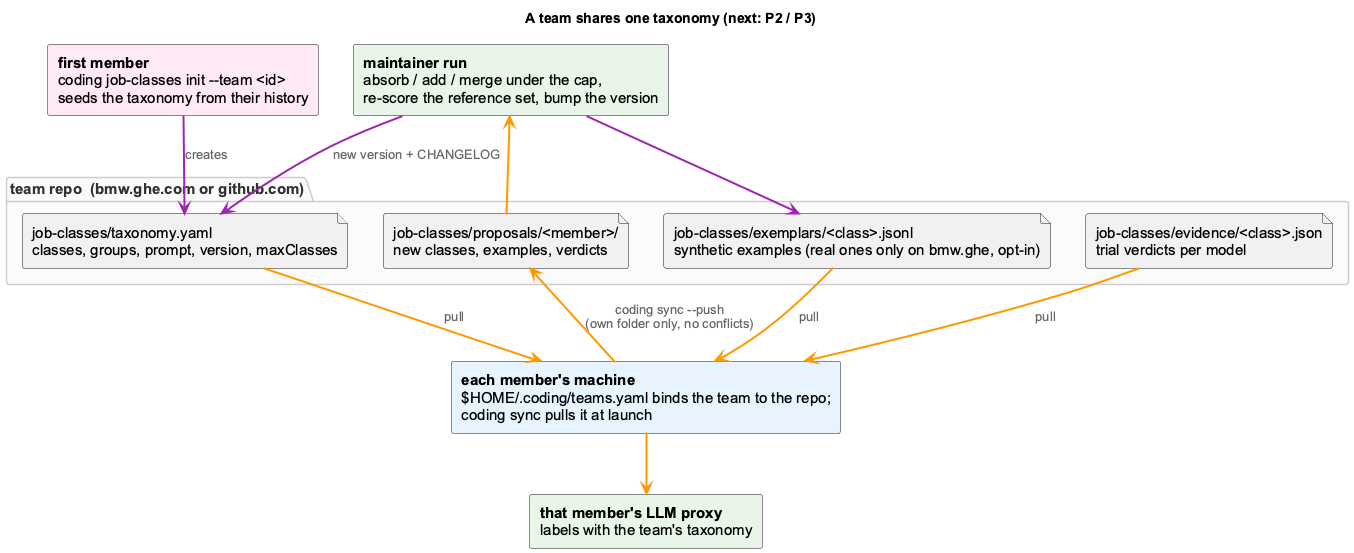

The diagram above was rendered by PlantUML. Its source (embedded in the PNG):
@startuml job-class-team-sharing
!include _standard-style.puml
top to bottom direction
skinparam defaultFontSize 15
skinparam componentFontSize 15
skinparam arrowFontSize 13
skinparam shadowing false
skinparam componentStyle rectangle
hide stereotype
title A team shares one taxonomy (next: P2 / P3)

package "team repo  (bmw.ghe.com or github.com)" {
  file "job-classes/taxonomy.yaml\nclasses, groups, prompt, version, maxClasses" as tax <<storage>>
  file "job-classes/exemplars/<class>.jsonl\nsynthetic examples (real ones only on bmw.ghe, opt-in)" as ex <<storage>>
  file "job-classes/evidence/<class>.json\ntrial verdicts per model" as ev <<storage>>
  file "job-classes/proposals/<member>/\nnew classes, examples, verdicts" as prop <<storage>>
}

component "**first member**\ncoding job-classes init --team <id>\nseeds the taxonomy from their history" as first <<cli>>
component "**maintainer run**\nabsorb / add / merge under the cap,\nre-score the reference set, bump the version" as maint <<core>>
component "**each member's machine**\n$HOME/.coding/teams.yaml binds the team to the repo;\ncoding sync pulls it at launch" as member <<agent>>
component "**that member's LLM proxy**\nlabels with the team's taxonomy" as proxy <<core>>

first CONTROL_LINE tax : creates
member DATA_LINE prop : coding sync --push\n(own folder only, no conflicts)
prop DATA_LINE maint
maint CONTROL_LINE tax : new version + CHANGELOG
maint CONTROL_LINE ex
tax DATA_LINE member : pull
ex DATA_LINE member : pull
ev DATA_LINE member : pull
member DATA_LINE proxy
@enduml